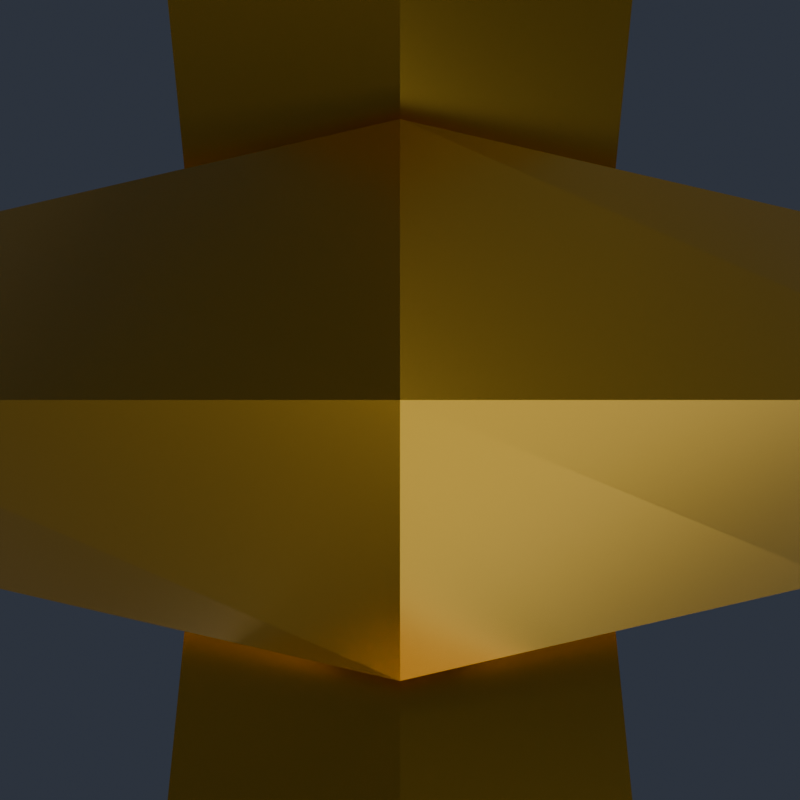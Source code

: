 # Source: ReactorCore.blend  (saved by Blender 5.2.45; exported with 4.5.12 LTS)
import bpy
from mathutils import Matrix  # noqa: F401  (used for matrix-valued properties, if any)

bpy.ops.wm.read_factory_settings(use_empty=True)
scene = bpy.context.scene
scene.name = 'Scene'

# ---- collections
col_reactorcore = bpy.data.collections.new('ReactorCore'); scene.collection.children.link(col_reactorcore)
col_renderrig = bpy.data.collections.new('RenderRig'); scene.collection.children.link(col_renderrig)

# ---- materials (node trees are filled in below, after node groups)
mat_core_gold = bpy.data.materials.new('Core_Gold')
mat_core_dark = bpy.data.materials.new('Core_Dark')
mat_core_neon = bpy.data.materials.new('Core_Neon')

# ---- material node trees
mat_core_gold.use_nodes = True; mat_core_gold.node_tree.nodes.clear()
_N = mat_core_gold.node_tree.nodes; _L = mat_core_gold.node_tree.links
n0 = _N.new('ShaderNodeBsdfPrincipled'); n0.name = 'Principled BSDF'; n0.location = (-200, 100)
n0.inputs[0].default_value = (0.9131, 0.5149, 0.03955, 1.0)
n0.inputs[1].default_value = 0.92
n0.inputs[2].default_value = 0.24
n0.inputs[10].default_value = 0.005
n0.inputs[13].default_value = 0.55
n0.inputs[27].default_value = (0.9131, 0.5149, 0.03955, 1.0)
n1 = _N.new('ShaderNodeOutputMaterial'); n1.name = 'Material Output'; n1.location = (200, 100)
_L.new(n0.outputs[0], n1.inputs[0])
n1.is_active_output = True
mat_core_dark.use_nodes = True; mat_core_dark.node_tree.nodes.clear()
_N = mat_core_dark.node_tree.nodes; _L = mat_core_dark.node_tree.links
n0 = _N.new('ShaderNodeBsdfPrincipled'); n0.name = 'Principled BSDF'; n0.location = (-200, 100)
n0.inputs[0].default_value = (0.02732, 0.0356, 0.06125, 1.0)
n0.inputs[1].default_value = 0.84
n0.inputs[2].default_value = 0.34
n0.inputs[10].default_value = 0.005
n0.inputs[13].default_value = 0.55
n0.inputs[27].default_value = (0.02732, 0.0356, 0.06125, 1.0)
n1 = _N.new('ShaderNodeOutputMaterial'); n1.name = 'Material Output'; n1.location = (200, 100)
_L.new(n0.outputs[0], n1.inputs[0])
n1.is_active_output = True
mat_core_neon.use_nodes = True; mat_core_neon.node_tree.nodes.clear()
_N = mat_core_neon.node_tree.nodes; _L = mat_core_neon.node_tree.links
n0 = _N.new('ShaderNodeBsdfPrincipled'); n0.name = 'Principled BSDF'; n0.location = (-200, 100)
n0.inputs[0].default_value = (0.04971, 0.7454, 0.8879, 1.0)
n0.inputs[2].default_value = 0.2
n0.inputs[10].default_value = 0.005
n0.inputs[13].default_value = 0.38
n0.inputs[27].default_value = (0.04971, 0.7454, 0.8879, 1.0)
n0.inputs[28].default_value = 3.8
n1 = _N.new('ShaderNodeOutputMaterial'); n1.name = 'Material Output'; n1.location = (200, 100)
_L.new(n0.outputs[0], n1.inputs[0])
n1.is_active_output = True

# ---- world
world_charmstudioworld = bpy.data.worlds.new('CharmStudioWorld'); scene.world = world_charmstudioworld
world_charmstudioworld.use_nodes = True; world_charmstudioworld.node_tree.nodes.clear()
_N = world_charmstudioworld.node_tree.nodes; _L = world_charmstudioworld.node_tree.links
n0 = _N.new('ShaderNodeBackground'); n0.name = 'Background'; n0.location = (-200, 100)
n0.inputs[0].default_value = (0.028, 0.034, 0.048, 1.0)
n0.inputs[1].default_value = 1.15
n1 = _N.new('ShaderNodeOutputWorld'); n1.name = 'World Output'; n1.location = (200, 100)
_L.new(n0.outputs[0], n1.inputs[0])
n1.is_active_output = True

# ---- cameras
cam_reviewcam = bpy.data.cameras.new('ReviewCam')
cam_reviewcam.clip_start = 0.01
cam_reviewcam.clip_end = 50.0

# ---- lights
light_keylight = bpy.data.lights.new('KeyLight', 'AREA')
light_keylight.color = (1.0, 0.98, 0.95)
light_keylight.energy = 6.4
light_keylight.size = 0.85
light_filllight = bpy.data.lights.new('FillLight', 'AREA')
light_filllight.color = (0.82, 0.9, 1.0)
light_filllight.energy = 3.0
light_filllight.size = 1.1
light_rimlight = bpy.data.lights.new('RimLight', 'AREA')
light_rimlight.color = (0.92, 0.96, 1.0)
light_rimlight.energy = 5.5
light_rimlight.size = 0.75
light_underbounce = bpy.data.lights.new('UnderBounce', 'AREA')
light_underbounce.color = (0.88, 0.91, 1.0)
light_underbounce.energy = 1.5
light_underbounce.size = 0.9

# ---- meshes
me_reactorcore_chain_mesh = bpy.data.meshes.new('ReactorCore_Chain_Mesh')
me_reactorcore_chain_mesh.from_pydata([(0.0, 0.02332, -0.006536), (-0.006928, 0.01732, -0.01), (0.0, 0.01132, -0.01346), (0.006928, 0.01732, -0.01), (0.006928, 1.225e-18, 0.0), (0.0, 1.225e-18, 0.006928), (-0.006928, 1.225e-18, 0.0), (0.0, 1.225e-18, -0.006928), (0.0, -0.01132, -0.01346), (0.006928, -0.01732, -0.01), (0.0, -0.02332, -0.006536), (-0.006928, -0.01732, -0.01), (0.0, -0.01132, -0.02654), (0.006928, -0.01732, -0.03), (0.0, -0.02332, -0.03346), (-0.006928, -0.01732, -0.03), (0.006928, -3.674e-18, -0.04), (0.0, -3.674e-18, -0.04693), (-0.006928, -3.674e-18, -0.04), (0.0, -3.674e-18, -0.03307), (0.0, 0.02332, -0.03346), (-0.006928, 0.01732, -0.03), (0.0, 0.01132, -0.02654), (0.006928, 0.01732, -0.03), (0.0, 0.006829, -0.027), (0.0, 0.0, -0.02017), (0.0, -0.006829, -0.027), (0.0, 0.0, -0.03383), (0.015, 0.006163, -0.03804), (0.0205, 0.0, -0.03526), (0.015, -0.006163, -0.03804), (0.0095, 0.0, -0.04082), (0.015, 0.006163, -0.06196), (0.0205, 0.0, -0.06474), (0.015, -0.006163, -0.06196), (0.0095, 0.0, -0.05918), (0.0, 0.006829, -0.073), (0.0, 0.0, -0.07983), (0.0, -0.006829, -0.073), (0.0, 0.0, -0.06617), (-0.015, 0.006163, -0.06196), (-0.0205, 0.0, -0.06474), (-0.015, -0.006163, -0.06196), (-0.0095, 0.0, -0.05918), (-0.015, 0.006163, -0.03804), (-0.0205, 0.0, -0.03526), (-0.015, -0.006163, -0.03804), (-0.0095, 0.0, -0.04082), (0.006829, 0.0, -0.06), (0.0, 0.0, -0.06683), (-0.006829, 0.0, -0.06), (0.0, 0.0, -0.05317), (0.0, 0.0205, -0.06826), (0.006163, 0.015, -0.07104), (0.0, 0.0095, -0.07382), (-0.006163, 0.015, -0.07104), (0.0, 0.0205, -0.09774), (0.006163, 0.015, -0.09496), (0.0, 0.0095, -0.09218), (-0.006163, 0.015, -0.09496), (0.006829, 0.0, -0.106), (0.0, 0.0, -0.09917), (-0.006829, 0.0, -0.106), (0.0, 0.0, -0.1128), (0.0, -0.0095, -0.09218), (-0.006163, -0.015, -0.09496), (0.0, -0.0205, -0.09774), (0.006163, -0.015, -0.09496), (0.0, -0.0095, -0.07382), (-0.006163, -0.015, -0.07104), (0.0, -0.0205, -0.06826), (0.006163, -0.015, -0.07104)], [], [(0, 1, 5, 4), (1, 2, 6, 5), (2, 3, 7, 6), (3, 0, 4, 7), (4, 5, 9, 8), (5, 6, 10, 9), (6, 7, 11, 10), (7, 4, 8, 11), (8, 9, 13, 12), (9, 10, 14, 13), (10, 11, 15, 14), (11, 8, 12, 15), (12, 13, 17, 16), (13, 14, 18, 17), (14, 15, 19, 18), (15, 12, 16, 19), (16, 17, 21, 20), (17, 18, 22, 21), (18, 19, 23, 22), (19, 16, 20, 23), (20, 21, 1, 0), (21, 22, 2, 1), (22, 23, 3, 2), (23, 20, 0, 3), (24, 25, 29, 28), (25, 26, 30, 29), (26, 27, 31, 30), (27, 24, 28, 31), (28, 29, 33, 32), (29, 30, 34, 33), (30, 31, 35, 34), (31, 28, 32, 35), (32, 33, 37, 36), (33, 34, 38, 37), (34, 35, 39, 38), (35, 32, 36, 39), (36, 37, 41, 40), (37, 38, 42, 41), (38, 39, 43, 42), (39, 36, 40, 43), (40, 41, 45, 44), (41, 42, 46, 45), (42, 43, 47, 46), (43, 40, 44, 47), (44, 45, 25, 24), (45, 46, 26, 25), (46, 47, 27, 26), (47, 44, 24, 27), (48, 49, 53, 52), (49, 50, 54, 53), (50, 51, 55, 54), (51, 48, 52, 55), (52, 53, 57, 56), (53, 54, 58, 57), (54, 55, 59, 58), (55, 52, 56, 59), (56, 57, 61, 60), (57, 58, 62, 61), (58, 59, 63, 62), (59, 56, 60, 63), (60, 61, 65, 64), (61, 62, 66, 65), (62, 63, 67, 66), (63, 60, 64, 67), (64, 65, 69, 68), (65, 66, 70, 69), (66, 67, 71, 70), (67, 64, 68, 71), (68, 69, 49, 48), (69, 70, 50, 49), (70, 71, 51, 50), (71, 68, 48, 51)])
me_reactorcore_chain_mesh.materials.append(mat_core_gold)
me_reactorcore_chain_mesh.update()
me_reactorcore_body_mesh_001 = bpy.data.meshes.new('ReactorCore_Body_Mesh.001')
me_reactorcore_body_mesh_001.from_pydata([(0.0813, -0.018, -0.2183), (0.085, -0.022, -0.2168), (0.1016, -0.022, -0.2099), (0.1053, -0.018, -0.2084), (0.1053, 0.018, -0.2084), (0.1016, 0.022, -0.2099), (0.085, 0.022, -0.2168), (0.0813, 0.018, -0.2183), (0.03368, -0.018, -0.1707), (0.03521, -0.022, -0.167), (0.0421, -0.022, -0.1504), (0.04363, -0.018, -0.1467), (0.04363, 0.018, -0.1467), (0.0421, 0.022, -0.1504), (0.03521, 0.022, -0.167), (0.03368, 0.018, -0.1707), (-0.03368, -0.018, -0.1707), (-0.03521, -0.022, -0.167), (-0.0421, -0.022, -0.1504), (-0.04363, -0.018, -0.1467), (-0.04363, 0.018, -0.1467), (-0.0421, 0.022, -0.1504), (-0.03521, 0.022, -0.167), (-0.03368, 0.018, -0.1707), (-0.0813, -0.018, -0.2183), (-0.085, -0.022, -0.2168), (-0.1016, -0.022, -0.2099), (-0.1053, -0.018, -0.2084), (-0.1053, 0.018, -0.2084), (-0.1016, 0.022, -0.2099), (-0.085, 0.022, -0.2168), (-0.0813, 0.018, -0.2183), (-0.0813, -0.018, -0.2857), (-0.085, -0.022, -0.2872), (-0.1016, -0.022, -0.2941), (-0.1053, -0.018, -0.2956), (-0.1053, 0.018, -0.2956), (-0.1016, 0.022, -0.2941), (-0.085, 0.022, -0.2872), (-0.0813, 0.018, -0.2857), (-0.03368, -0.018, -0.3333), (-0.03521, -0.022, -0.337), (-0.0421, -0.022, -0.3536), (-0.04363, -0.018, -0.3573), (-0.04363, 0.018, -0.3573), (-0.0421, 0.022, -0.3536), (-0.03521, 0.022, -0.337), (-0.03368, 0.018, -0.3333), (0.03368, -0.018, -0.3333), (0.03521, -0.022, -0.337), (0.0421, -0.022, -0.3536), (0.04363, -0.018, -0.3573), (0.04363, 0.018, -0.3573), (0.0421, 0.022, -0.3536), (0.03521, 0.022, -0.337), (0.03368, 0.018, -0.3333), (0.0813, -0.018, -0.2857), (0.085, -0.022, -0.2872), (0.1016, -0.022, -0.2941), (0.1053, -0.018, -0.2956), (0.1053, 0.018, -0.2956), (0.1016, 0.022, -0.2941), (0.085, 0.022, -0.2872), (0.0813, 0.018, -0.2857), (-0.12, -0.016, -0.266), (-0.12, -0.016, -0.238), (-0.12, 0.016, -0.266), (-0.12, 0.016, -0.238), (0.12, -0.016, -0.266), (0.12, -0.016, -0.238), (0.12, 0.016, -0.266), (0.12, 0.016, -0.238), (-0.014, -0.014, -0.124), (0.014, -0.014, -0.124), (0.018, -0.01, -0.124), (0.018, 0.01, -0.124), (0.014, 0.014, -0.124), (-0.014, 0.014, -0.124), (-0.018, 0.01, -0.124), (-0.018, -0.01, -0.124), (0.0, 0.006236, -0.094), (0.0, 0.0, -0.08776), (0.0, -0.006236, -0.094), (0.0, 0.0, -0.1002), (0.0145, 0.005903, -0.1036), (0.0197, 0.0, -0.1008), (0.0145, -0.005903, -0.1036), (0.0093, 0.0, -0.1064), (0.0197, 0.0, -0.1272), (0.0093, 0.0, -0.1216), (-0.0197, 0.0, -0.1272), (-0.0093, 0.0, -0.1216), (-0.0145, 0.005903, -0.1036), (-0.0197, 0.0, -0.1008), (-0.0145, -0.005903, -0.1036), (-0.0093, 0.0, -0.1064), (0.02323, -0.01262, -0.1467), (0.01836, -0.01749, -0.1467), (0.01836, 0.01749, -0.1467), (0.02323, 0.01262, -0.1467), (-0.02323, 0.01262, -0.1467), (-0.01836, 0.01749, -0.1467), (-0.01836, -0.01749, -0.1467), (-0.02323, -0.01262, -0.1467), (0.0186, 0.001248, -0.1266), (0.01886, 0.0, -0.1277), (0.0186, -0.001248, -0.1266), (0.01881, -0.0002823, -0.1275), (0.005685, 0.0, -0.124), (0.01376, -0.005058, -0.124), (0.01376, 0.005058, -0.124), (-0.01881, 0.0002823, -0.1275), (-0.01886, 0.0, -0.1277), (-0.0186, 0.001248, -0.1266), (-0.0186, -0.001248, -0.1266), (-0.005685, 0.0, -0.124), (-0.01376, -0.005058, -0.124), (-0.01376, 0.005058, -0.124), (0.1053, -0.016, -0.238), (0.1053, -0.016, -0.266), (-0.1053, -0.016, -0.238), (-0.1053, -0.016, -0.266), (0.1053, 0.016, -0.266), (-0.1053, 0.016, -0.266), (0.018, 0.00193, -0.124), (0.0145, 0.005903, -0.124), (-0.018, 0.00193, -0.124), (-0.0145, 0.005903, -0.124), (-0.1053, 0.016, -0.238), (0.1053, 0.016, -0.238), (0.018, -0.00193, -0.124), (-0.0145, -0.005903, -0.124), (-0.018, -0.00193, -0.124), (0.0145, -0.005903, -0.124)], [], [(0, 1, 9, 8), (77, 101, 100, 78), (2, 3, 11, 10), (3, 4, 12, 11), (4, 5, 13, 12), (73, 97, 96, 74), (6, 7, 15, 14), (7, 0, 8, 15), (8, 9, 17, 16), (10, 11, 19, 18), (103, 19, 11, 96, 97, 102), (96, 11, 12, 20, 19, 103, 100, 101, 98, 99), (12, 13, 21, 20), (14, 15, 23, 22), (15, 8, 16, 23), (16, 17, 25, 24), (18, 19, 27, 26), (19, 20, 28, 27), (20, 21, 29, 28), (22, 23, 31, 30), (23, 16, 24, 31), (24, 25, 33, 32), (26, 27, 35, 34), (35, 27, 120, 121), (120, 27, 28, 36, 35, 121, 123, 128), (28, 29, 37, 36), (46, 54, 53, 45, 37, 29, 21, 13, 5, 61, 62, 6, 14, 22, 30, 38), (30, 31, 39, 38), (31, 24, 32, 39), (32, 33, 41, 40), (34, 35, 43, 42), (35, 36, 44, 43), (36, 37, 45, 44), (38, 39, 47, 46), (39, 32, 40, 47), (40, 41, 49, 48), (42, 43, 51, 50), (43, 44, 52, 51), (44, 45, 53, 52), (46, 47, 55, 54), (47, 40, 48, 55), (48, 49, 57, 56), (49, 50, 58, 57), (50, 51, 59, 58), (51, 52, 60, 59), (52, 53, 61, 60), (53, 54, 62, 61), (54, 55, 63, 62), (55, 48, 56, 63), (56, 57, 1, 0), (58, 59, 3, 2), (119, 59, 60, 4, 3, 118, 129, 122), (118, 3, 59, 119), (60, 61, 5, 4), (62, 63, 7, 6), (63, 56, 0, 7), (66, 67, 128, 123), (66, 64, 65, 67), (120, 65, 64, 121), (121, 64, 66, 123), (128, 67, 65, 120), (129, 71, 70, 122), (70, 71, 69, 68), (68, 69, 118, 119), (122, 70, 68, 119), (118, 69, 71, 129), (132, 79, 72, 73, 74, 130, 133, 109, 108, 110, 125, 124, 75, 76, 77, 78, 126, 127, 117, 115, 116, 131), (97, 73, 72, 102), (91, 116, 115), (106, 130, 74, 96, 99, 75, 124, 104, 105, 107), (42, 50, 49, 41, 33, 25, 17, 9, 1, 57, 58, 2, 10, 18, 26, 34), (77, 76, 98, 101), (76, 75, 99, 98), (126, 78, 100, 103, 79, 132, 114, 112, 111, 113), (80, 81, 85, 84), (81, 82, 86, 85), (82, 83, 87, 86), (83, 80, 84, 87), (125, 84, 85, 88, 104, 124), (106, 88, 85, 86, 133, 130), (86, 87, 89, 109, 133), (89, 87, 84, 125, 110), (104, 88, 105), (106, 107, 88), (105, 88, 107), (109, 89, 108), (90, 111, 112), (90, 113, 111), (90, 112, 114), (108, 89, 110), (115, 117, 91), (113, 90, 93, 92, 127, 126), (131, 94, 93, 90, 114, 132), (116, 91, 95, 94, 131), (95, 91, 117, 127, 92), (92, 93, 81, 80), (93, 94, 82, 81), (94, 95, 83, 82), (95, 92, 80, 83), (72, 79, 103, 102)])
me_reactorcore_body_mesh_001.polygons.foreach_set('material_index', [0, 1, 0, 0, 0, 1, 0, 0, 0, 0, 0, 0, 0, 0, 0, 0, 0, 0, 0, 0, 0, 0, 0, 0, 0, 0, 0, 0, 0, 0, 0, 0, 0, 0, 0, 0, 0, 0, 0, 0, 0, 0, 0, 0, 0, 0, 0, 0, 0, 0, 0, 0, 0, 0, 0, 0, 1, 1, 1, 1, 1, 1, 1, 1, 1, 1, 1, 1, 1, 1, 0, 1, 1, 1, 1, 1, 1, 1, 1, 1, 1, 1, 1, 1, 1, 1, 1, 1, 1, 1, 1, 1, 1, 1, 1, 1, 1, 1, 1, 1])
me_reactorcore_body_mesh_001.materials.append(mat_core_dark)
me_reactorcore_body_mesh_001.materials.append(mat_core_gold)
me_reactorcore_body_mesh_001.update()
me_reactorcore_ring_mesh = bpy.data.meshes.new('ReactorCore_Ring_Mesh')
me_reactorcore_ring_mesh.from_pydata([(0.05489, -0.01188, 0.01228), (0.05812, -0.01462, 0.01204), (0.07144, -0.01462, 0.01637), (0.07391, -0.01188, 0.01846), (0.07065, 0.01188, 0.02851), (0.06742, 0.01462, 0.02875), (0.0541, 0.01462, 0.02442), (0.05163, 0.01188, 0.02233), (0.02812, -0.02798, 0.04161), (0.02991, -0.03159, 0.04295), (0.03653, -0.03561, 0.05461), (0.03757, -0.03373, 0.05827), (0.03431, -0.009982, 0.06833), (0.03251, -0.006379, 0.06699), (0.02589, -0.002352, 0.05533), (0.02485, -0.00423, 0.05167), (-0.01417, -0.03465, 0.04363), (-0.01464, -0.03861, 0.04507), (-0.0186, -0.04431, 0.05724), (-0.01982, -0.04279, 0.061), (-0.02309, -0.01904, 0.07106), (-0.02262, -0.01508, 0.06961), (-0.01867, -0.009381, 0.05745), (-0.01744, -0.0109, 0.05368), (-0.0472, -0.02798, 0.01714), (-0.04944, -0.03159, 0.01717), (-0.06165, -0.03561, 0.02271), (-0.06465, -0.03373, 0.02506), (-0.06791, -0.009982, 0.03511), (-0.06568, -0.006379, 0.03509), (-0.05347, -0.002352, 0.02954), (-0.05047, -0.00423, 0.0272), (-0.05163, -0.01188, -0.02233), (-0.0541, -0.01462, -0.02442), (-0.06742, -0.01462, -0.02875), (-0.07065, -0.01188, -0.02851), (-0.07391, 0.01188, -0.01846), (-0.07144, 0.01462, -0.01637), (-0.05812, 0.01462, -0.01204), (-0.05489, 0.01188, -0.01228), (-0.02485, 0.00423, -0.05167), (-0.02589, 0.002352, -0.05533), (-0.03251, 0.006379, -0.06699), (-0.03431, 0.009982, -0.06833), (-0.03757, 0.03373, -0.05827), (-0.03653, 0.03561, -0.05461), (-0.02991, 0.03159, -0.04295), (-0.02812, 0.02798, -0.04161), (0.01744, 0.0109, -0.05368), (0.01867, 0.009381, -0.05745), (0.02262, 0.01508, -0.06961), (0.02309, 0.01904, -0.07106), (0.01982, 0.04279, -0.061), (0.0186, 0.04431, -0.05724), (0.01464, 0.03861, -0.04507), (0.01417, 0.03465, -0.04363), (0.05047, 0.00423, -0.0272), (0.05347, 0.002352, -0.02954), (0.06568, 0.006379, -0.03509), (0.06791, 0.009982, -0.03511), (0.06465, 0.03373, -0.02506), (0.06165, 0.03561, -0.02271), (0.04944, 0.03159, -0.01717), (0.0472, 0.02798, -0.01714)], [], [(0, 1, 9, 8), (1, 2, 10, 9), (2, 3, 11, 10), (3, 4, 12, 11), (4, 5, 13, 12), (5, 6, 14, 13), (6, 7, 15, 14), (7, 0, 8, 15), (8, 9, 17, 16), (9, 10, 18, 17), (10, 11, 19, 18), (11, 12, 20, 19), (12, 13, 21, 20), (13, 14, 22, 21), (14, 15, 23, 22), (15, 8, 16, 23), (16, 17, 25, 24), (17, 18, 26, 25), (18, 19, 27, 26), (19, 20, 28, 27), (20, 21, 29, 28), (21, 22, 30, 29), (22, 23, 31, 30), (23, 16, 24, 31), (24, 25, 33, 32), (25, 26, 34, 33), (26, 27, 35, 34), (27, 28, 36, 35), (28, 29, 37, 36), (29, 30, 38, 37), (30, 31, 39, 38), (31, 24, 32, 39), (32, 33, 41, 40), (33, 34, 42, 41), (34, 35, 43, 42), (35, 36, 44, 43), (36, 37, 45, 44), (37, 38, 46, 45), (38, 39, 47, 46), (39, 32, 40, 47), (40, 41, 49, 48), (41, 42, 50, 49), (42, 43, 51, 50), (43, 44, 52, 51), (44, 45, 53, 52), (45, 46, 54, 53), (46, 47, 55, 54), (47, 40, 48, 55), (48, 49, 57, 56), (49, 50, 58, 57), (50, 51, 59, 58), (51, 52, 60, 59), (52, 53, 61, 60), (53, 54, 62, 61), (54, 55, 63, 62), (55, 48, 56, 63), (56, 57, 1, 0), (57, 58, 2, 1), (58, 59, 3, 2), (59, 60, 4, 3), (60, 61, 5, 4), (61, 62, 6, 5), (62, 63, 7, 6), (63, 56, 0, 7)])
me_reactorcore_ring_mesh.materials.append(mat_core_gold)
me_reactorcore_ring_mesh.update()
me_reactorcore_neon_mesh = bpy.data.meshes.new('ReactorCore_Neon_Mesh')
me_reactorcore_neon_mesh.from_pydata([(0.0, 0.0, -0.204), (0.0, 0.0, -0.3), (0.042, 0.0, -0.2357), (0.03637, 0.021, -0.2683), (0.021, 0.03637, -0.2357), (2.572e-18, 0.042, -0.2683), (-0.021, 0.03637, -0.2357), (-0.03637, 0.021, -0.2683), (-0.042, 5.144e-18, -0.2357), (-0.03637, -0.021, -0.2683), (-0.021, -0.03637, -0.2357), (-7.715e-18, -0.042, -0.2683), (0.021, -0.03637, -0.2357), (0.03637, -0.021, -0.2683)], [], [(0, 2, 4), (2, 3, 4), (3, 5, 4), (1, 5, 3), (0, 4, 6), (4, 5, 6), (5, 7, 6), (1, 7, 5), (0, 6, 8), (6, 7, 8), (7, 9, 8), (1, 9, 7), (0, 8, 10), (8, 9, 10), (9, 11, 10), (1, 11, 9), (0, 10, 12), (10, 11, 12), (11, 13, 12), (1, 13, 11), (0, 12, 2), (12, 13, 2), (13, 3, 2), (1, 3, 13)])
me_reactorcore_neon_mesh.materials.append(mat_core_neon)
me_reactorcore_neon_mesh.update()

# ---- objects
ob_reactorcore_chain = bpy.data.objects.new('ReactorCore_Chain', me_reactorcore_chain_mesh)
ob_reactorcore_body = bpy.data.objects.new('ReactorCore_Body', me_reactorcore_body_mesh_001)
ob_reactorcore_ring = bpy.data.objects.new('ReactorCore_Ring', me_reactorcore_ring_mesh)
ob_reactorcore_neon = bpy.data.objects.new('ReactorCore_Neon', me_reactorcore_neon_mesh)
ob_keylight = bpy.data.objects.new('KeyLight', light_keylight)
ob_filllight = bpy.data.objects.new('FillLight', light_filllight)
ob_rimlight = bpy.data.objects.new('RimLight', light_rimlight)
ob_underbounce = bpy.data.objects.new('UnderBounce', light_underbounce)
ob_reviewcam = bpy.data.objects.new('ReviewCam', cam_reviewcam)

# ---- transforms, parenting, visibility, modifiers, constraints
ob_reactorcore_chain.location = (0.0, 0.0, 0.0)
ob_reactorcore_body.location = (0.0, 0.0, 0.0)
ob_reactorcore_ring.location = (0.0, 0.0, -0.252)
ob_reactorcore_neon.location = (0.0, 0.0, 0.0)
ob_keylight.location = (-0.75, -1.1, 0.35)
ob_keylight.rotation_euler = (1.179, 9.028e-08, -0.5984)
ob_filllight.location = (0.85, -0.85, -0.1)
ob_filllight.rotation_euler = (1.488, -1.22e-07, 0.7854)
ob_rimlight.location = (0.45, 0.95, 0.3)
ob_rimlight.rotation_euler = (1.127, -6.522e-08, 2.699)
ob_underbounce.location = (0.0, -0.45, -0.85)
ob_underbounce.rotation_euler = (2.536, -0.0, 0.0)
ob_reviewcam.location = (0.0, 0.0, 0.0)

# ---- collection membership
col_reactorcore.objects.link(ob_reactorcore_chain)
col_reactorcore.objects.link(ob_reactorcore_body)
col_reactorcore.objects.link(ob_reactorcore_ring)
col_reactorcore.objects.link(ob_reactorcore_neon)
col_renderrig.objects.link(ob_keylight)
col_renderrig.objects.link(ob_filllight)
col_renderrig.objects.link(ob_rimlight)
col_renderrig.objects.link(ob_underbounce)
col_renderrig.objects.link(ob_reviewcam)

# ---- scene / render settings (as saved in the file)
scene.camera = ob_reviewcam
scene.frame_start = 1; scene.frame_end = 250; scene.frame_set(1)
scene.render.engine = 'BLENDER_EEVEE_NEXT'
scene.render.resolution_x = 800
scene.render.resolution_y = 800
scene.render.bake_bias = 0.0
scene.render.bake_samples = 0
scene.render.compositor_device = 'GPU'
scene.eevee.use_volume_custom_range = False
scene.eevee.fast_gi_thickness_near = 0.1
scene.eevee.fast_gi_thickness_far = 0.0
scene.eevee.ray_tracing_options.screen_trace_thickness = 0.1
bpy.context.view_layer.update()
